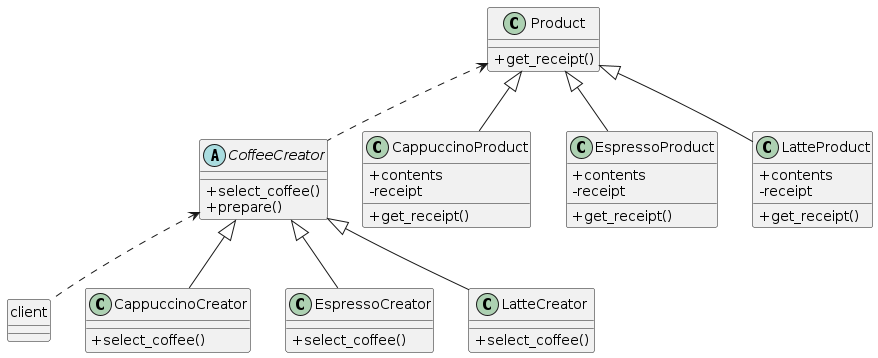

The diagram above was rendered by PlantUML. Its source (embedded in the PNG):
@startuml

    skinparam classAttributeIconSize 0

    CoffeeCreator <.. client
    Product <.. CoffeeCreator
    CoffeeCreator <|-- CappuccinoCreator
    CoffeeCreator <|-- EspressoCreator
    CoffeeCreator <|-- LatteCreator
    Product <|-- CappuccinoProduct
    Product <|-- EspressoProduct
    Product <|-- LatteProduct

    abstract class CoffeeCreator {
    + select_coffee()
    + prepare()
    }

    class CappuccinoCreator {
    + select_coffee()
    }

    class EspressoCreator {
    + select_coffee()
    }

    class LatteCreator {
    + select_coffee()
    }

    class Product {
    + get_receipt()
    }

    class CappuccinoProduct {
    + contents
    - receipt
    + get_receipt()
    }

    class EspressoProduct {
    + contents
    - receipt
    + get_receipt()
    }

    class LatteProduct {
    + contents
    - receipt
    + get_receipt()
    }

    hide client circle

@enduml